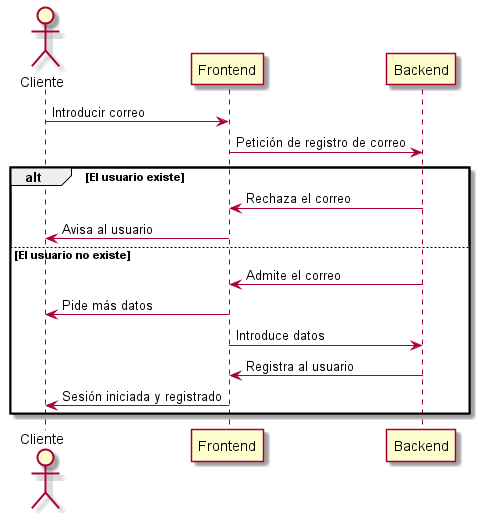

The diagram above was rendered by PlantUML. Its source (embedded in the PNG):
@startuml
actor Cliente
participant Frontend
participant Backend
Cliente -> Frontend: Introducir correo
Frontend -> Backend: Petición de registro de correo
alt El usuario existe
    Backend -> Frontend: Rechaza el correo
    Frontend -> Cliente: Avisa al usuario
else El usuario no existe
    Backend -> Frontend: Admite el correo
    Frontend -> Cliente: Pide más datos
    Frontend -> Backend: Introduce datos
    Backend -> Frontend: Registra al usuario
    Frontend -> Cliente: Sesión iniciada y registrado
end
@enduml